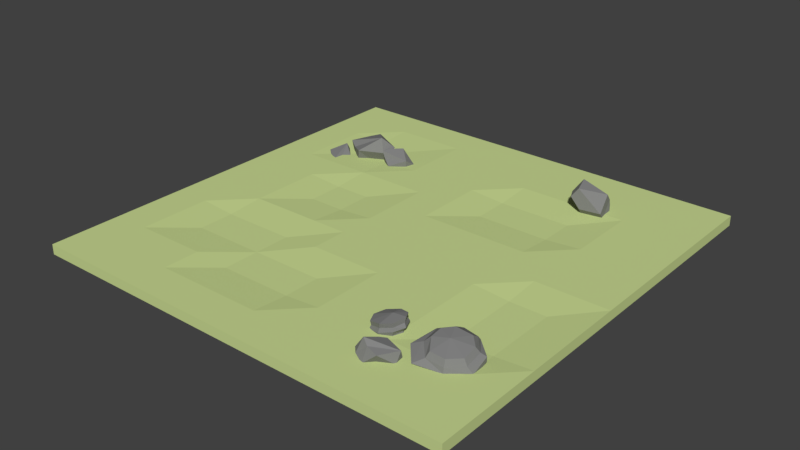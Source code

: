 # Source: Steppes_II.blend  (saved by Blender 2.78.0; exported with 4.5.12 LTS)
import bpy
from mathutils import Matrix  # noqa: F401  (used for matrix-valued properties, if any)

bpy.ops.wm.read_factory_settings(use_empty=True)
scene = bpy.context.scene
scene.name = 'Scene'

# ---- collections
col_collection_1 = bpy.data.collections.new('Collection 1'); scene.collection.children.link(col_collection_1)

# ---- materials (node trees are filled in below, after node groups)
mat_grass_steppes_ii = bpy.data.materials.new('Grass Steppes II')
mat_grass_steppes_ii.alpha_threshold = 0.0
mat_grass_steppes_ii.use_transparent_shadow = False
mat_grass_steppes_ii.diffuse_color = (0.59, 0.7, 0.29, 1.0)
mat_grass_steppes_ii.roughness = 0.5
mat_grass_steppes_ii.specular_intensity = 0.0
mat_grass_steppes_ii.line_color = (0.0, 0.0, 0.0, 1.0)
mat_stone_steppes_ii = bpy.data.materials.new('Stone Steppes II')
mat_stone_steppes_ii.alpha_threshold = 0.0
mat_stone_steppes_ii.use_transparent_shadow = False
mat_stone_steppes_ii.diffuse_color = (0.233, 0.233, 0.233, 1.0)
mat_stone_steppes_ii.roughness = 0.5
mat_stone_steppes_ii.specular_intensity = 0.0

# ---- material node trees

# ---- world
world_world = bpy.data.worlds.new('World'); scene.world = world_world
world_world.color = (0.05088, 0.05088, 0.05088)
world_world.use_sun_shadow = False
world_world.sun_shadow_jitter_overblur = 0.0
world_world.cycles.sampling_method = 'MANUAL'

# ---- meshes
me_cube = bpy.data.meshes.new('Cube')
me_cube.from_pydata([(8.0, 8.0, -0.1847), (8.0, -8.0, -0.1847), (-8.0, -8.0, -0.1847), (-8.0, 8.0, -0.1847), (8.0, 8.0, 0.1847), (8.0, -8.0, 0.1847), (-8.0, -8.0, 0.1847), (-8.0, 8.0, 0.1847), (6.667, 8.0, -0.1847), (5.333, 8.0, -0.1847), (4.0, 8.0, -0.1847), (2.667, 8.0, -0.1847), (1.333, 8.0, -0.1847), (1.073e-06, 8.0, -0.1847), (-1.333, 8.0, -0.1847), (-2.667, 8.0, -0.1847), (-4.0, 8.0, -0.1847), (-5.333, 8.0, -0.1847), (-6.667, 8.0, -0.1847), (6.667, -8.0, -0.1847), (5.333, -8.0, -0.1847), (4.0, -8.0, -0.1847), (2.667, -8.0, -0.1847), (1.333, -8.0, -0.1847), (-9.537e-07, -8.0, -0.1847), (-1.333, -8.0, -0.1847), (-2.667, -8.0, -0.1847), (-4.0, -8.0, -0.1847), (-5.333, -8.0, -0.1847), (-6.667, -8.0, -0.1847), (6.667, 8.0, 0.1847), (5.333, 8.0, 0.1847), (4.0, 8.0, 0.1847), (2.667, 8.0, 0.1847), (1.333, 8.0, 0.1847), (2.027e-06, 8.0, 0.1847), (-1.333, 8.0, 0.1847), (-2.667, 8.0, 0.1847), (-4.0, 8.0, 0.1847), (-5.333, 8.0, 0.1847), (-6.667, 8.0, 0.1847), (6.667, -8.0, 0.1847), (5.333, -8.0, 0.1847), (4.0, -8.0, 0.1847), (2.667, -8.0, 0.1847), (1.333, -8.0, 0.1847), (-4.292e-06, -8.0, 0.1847), (-1.333, -8.0, 0.1847), (-2.667, -8.0, 0.1847), (-4.0, -8.0, 0.1847), (-5.333, -8.0, 0.1847), (-6.667, -8.0, 0.1847), (8.0, 6.667, -0.1847), (8.0, 5.333, -0.1847), (8.0, 4.0, -0.1847), (8.0, 2.667, -0.1847), (8.0, 1.333, -0.1847), (8.0, 0.0, -0.1847), (8.0, -1.333, -0.1847), (8.0, -2.667, -0.1847), (8.0, -4.0, -0.1847), (8.0, -5.333, -0.1847), (8.0, -6.667, -0.1847), (-8.0, -6.667, -0.1847), (-8.0, -5.333, -0.1847), (-8.0, -4.0, -0.1847), (-8.0, -2.667, -0.1847), (-8.0, -1.333, -0.1847), (-8.0, 2.265e-06, -0.1847), (-8.0, 1.333, -0.1847), (-8.0, 2.667, -0.1847), (-8.0, 4.0, -0.1847), (-8.0, 5.333, -0.1847), (-8.0, 6.667, -0.1847), (8.0, 6.667, 0.1847), (8.0, 5.333, 0.1847), (8.0, 4.0, 0.1847), (8.0, 2.667, 0.1847), (8.0, 1.333, 0.1847), (8.0, -4.768e-06, 0.1847), (8.0, -1.333, 0.1847), (8.0, -2.667, 0.1847), (8.0, -4.0, 0.1847), (8.0, -5.333, 0.1847), (8.0, -6.667, 0.1847), (-8.0, -6.667, 0.1847), (-8.0, -5.333, 0.1847), (-8.0, -4.0, 0.1847), (-8.0, -2.667, 0.1847), (-8.0, -1.333, 0.1847), (-8.0, 1.788e-06, 0.1847), (-8.0, 1.333, 0.1847), (-8.0, 2.667, 0.1847), (-8.0, 4.0, 0.1847), (-8.0, 5.333, 0.1847), (-8.0, 6.667, 0.1847), (6.667, 6.667, 0.1847), (6.667, 5.333, 0.1847), (6.667, 4.0, 0.1847), (6.667, 2.667, 0.1847), (6.667, 1.333, 0.1847), (6.667, -3.815e-06, 0.1847), (6.667, -1.333, 0.07956), (6.667, -2.667, 0.07956), (6.667, -4.0, 0.07956), (6.667, -5.333, 0.1847), (6.667, -6.667, 0.1847), (5.333, 6.667, 0.1847), (5.333, 5.333, 0.1847), (5.333, 4.0, 0.1847), (5.333, 2.667, 0.1847), (5.333, 1.333, 0.1847), (5.333, -3.338e-06, 0.1847), (5.333, -1.333, 0.07956), (5.333, -2.667, 0.07956), (5.333, -4.0, 0.07956), (5.333, -5.333, 0.1847), (5.333, -6.667, 0.1847), (4.0, 6.667, 0.1847), (4.0, 5.333, 0.1847), (4.0, 4.0, 0.07956), (4.0, 2.667, 0.07956), (4.0, 1.333, 0.1847), (4.0, -2.861e-06, 0.1847), (4.0, -1.333, 0.1847), (4.0, -2.667, 0.1847), (4.0, -4.0, 0.1847), (4.0, -5.333, 0.1847), (4.0, -6.667, 0.1847), (2.667, 6.667, 0.1847), (2.667, 5.333, 0.1847), (2.667, 4.0, 0.07956), (2.667, 2.667, 0.07956), (2.667, 1.333, 0.1847), (2.667, -2.384e-06, 0.1847), (2.667, -1.333, 0.1847), (2.667, -2.667, 0.1847), (2.667, -4.0, 0.1847), (2.667, -5.333, 0.1847), (2.667, -6.667, 0.1847), (1.333, 6.667, 0.1847), (1.333, 5.333, 0.1847), (1.333, 4.0, 0.07956), (1.333, 2.667, 0.07956), (1.333, 1.333, 0.1847), (1.333, -1.907e-06, 0.1847), (1.333, -1.333, 0.1847), (1.333, -2.667, 0.1847), (1.333, -4.0, 0.1847), (1.333, -5.333, 0.1847), (1.333, -6.667, 0.1847), (1.5e-06, 6.667, 0.1847), (9.735e-07, 5.333, 0.1847), (4.47e-07, 4.0, 0.1847), (-7.947e-08, 2.667, 0.1847), (-6.06e-07, 1.333, 0.1847), (-1.132e-06, -1.431e-06, 0.1847), (-1.659e-06, -1.333, 0.1847), (-2.186e-06, -2.667, 0.1847), (-2.712e-06, -4.0, 0.07956), (-3.239e-06, -5.333, 0.07956), (-3.765e-06, -6.667, 0.1847), (-1.333, 6.667, 0.1847), (-1.333, 5.333, 0.1847), (-1.333, 4.0, 0.1847), (-1.333, 2.667, 0.1847), (-1.333, 1.333, 0.1847), (-1.333, -9.537e-07, 0.1847), (-1.333, -1.333, 0.1847), (-1.333, -2.667, 0.1847), (-1.333, -4.0, 0.07956), (-1.333, -5.333, 0.07956), (-1.333, -6.667, 0.1847), (-2.667, 6.667, 0.1847), (-2.667, 5.333, 0.1847), (-2.667, 4.0, 0.1847), (-2.667, 2.667, 0.1847), (-2.667, 1.333, 0.083), (-2.667, -2.384e-07, 0.083), (-2.667, -1.333, 0.1847), (-2.667, -2.667, 0.07956), (-2.667, -4.0, 0.07956), (-2.667, -5.333, 0.07956), (-2.667, -6.667, 0.1847), (-4.0, 6.667, 0.1847), (-4.0, 5.333, 0.1188), (-4.0, 4.0, 0.1188), (-4.0, 2.667, 0.1847), (-4.0, 1.333, 0.083), (-4.0, -1.192e-07, 0.083), (-4.0, -1.333, 0.1847), (-4.0, -2.667, 0.07956), (-4.0, -4.0, 0.07956), (-4.0, -5.333, 0.1847), (-4.0, -6.667, 0.1847), (-5.333, 6.667, 0.1847), (-5.333, 5.333, 0.1188), (-5.333, 4.0, 0.1188), (-5.333, 2.667, 0.1847), (-5.333, 1.333, 0.1847), (-5.333, 3.576e-07, 0.1847), (-5.333, -1.333, 0.1847), (-5.333, -2.667, 0.07956), (-5.333, -4.0, 0.07956), (-5.333, -5.333, 0.1847), (-5.333, -6.667, 0.1847), (-6.667, 6.667, 0.1847), (-6.667, 5.333, 0.1847), (-6.667, 4.0, 0.1847), (-6.667, 2.667, 0.1847), (-6.667, 1.333, 0.1847), (-6.667, 8.345e-07, 0.1847), (-6.667, -1.333, 0.1847), (-6.667, -2.667, 0.1847), (-6.667, -4.0, 0.1847), (-6.667, -5.333, 0.1847), (-6.667, -6.667, 0.1847), (6.667, -6.667, -0.1847), (6.667, -5.333, -0.1847), (6.667, -4.0, -0.1847), (6.667, -2.667, -0.1847), (6.667, -1.333, -0.1847), (6.667, 0.0, -0.1847), (6.667, 1.333, -0.1847), (6.667, 2.667, -0.1847), (6.667, 4.0, -0.1847), (6.667, 5.333, -0.1847), (6.667, 6.667, -0.1847), (5.333, -6.667, -0.1847), (5.333, -5.333, -0.1847), (5.333, -4.0, -0.1847), (5.333, -2.667, -0.1847), (5.333, -1.333, -0.1847), (5.333, 4.768e-07, -0.1847), (5.333, 1.333, -0.1847), (5.333, 2.667, -0.1847), (5.333, 4.0, -0.1847), (5.333, 5.333, -0.1847), (5.333, 6.667, -0.1847), (4.0, -6.667, -0.1847), (4.0, -5.333, -0.1847), (4.0, -4.0, -0.1847), (4.0, -2.667, -0.1847), (4.0, -1.333, -0.1847), (4.0, 9.537e-07, -0.1847), (4.0, 1.333, -0.1847), (4.0, 2.667, -0.1847), (4.0, 4.0, -0.1847), (4.0, 5.333, -0.1847), (4.0, 6.667, -0.1847), (2.667, -6.667, -0.1847), (2.667, -5.333, -0.1847), (2.667, -4.0, -0.1847), (2.667, -2.667, -0.1847), (2.667, -1.333, -0.1847), (2.667, 9.537e-07, -0.1847), (2.667, 1.333, -0.1847), (2.667, 2.667, -0.1847), (2.667, 4.0, -0.1847), (2.667, 5.333, -0.1847), (2.667, 6.667, -0.1847), (1.333, -6.667, -0.1847), (1.333, -5.333, -0.1847), (1.333, -4.0, -0.1847), (1.333, -2.667, -0.1847), (1.333, -1.333, -0.1847), (1.333, 9.537e-07, -0.1847), (1.333, 1.333, -0.1847), (1.333, 2.667, -0.1847), (1.333, 4.0, -0.1847), (1.333, 5.333, -0.1847), (1.333, 6.667, -0.1847), (-7.848e-07, -6.667, -0.1847), (-6.159e-07, -5.333, -0.1847), (-4.47e-07, -4.0, -0.1847), (-2.782e-07, -2.667, -0.1847), (-1.093e-07, -1.333, -0.1847), (5.96e-08, 9.537e-07, -0.1847), (2.285e-07, 1.333, -0.1847), (3.974e-07, 2.667, -0.1847), (5.662e-07, 4.0, -0.1847), (7.351e-07, 5.333, -0.1847), (9.04e-07, 6.667, -0.1847), (-1.333, -6.667, -0.1847), (-1.333, -5.333, -0.1847), (-1.333, -4.0, -0.1847), (-1.333, -2.667, -0.1847), (-1.333, -1.333, -0.1847), (-1.333, 1.311e-06, -0.1847), (-1.333, 1.333, -0.1847), (-1.333, 2.667, -0.1847), (-1.333, 4.0, -0.1847), (-1.333, 5.333, -0.1847), (-1.333, 6.667, -0.1847), (-2.667, -6.667, -0.1847), (-2.667, -5.333, -0.1847), (-2.667, -4.0, -0.1847), (-2.667, -2.667, -0.1847), (-2.667, -1.333, -0.1847), (-2.667, 1.311e-06, -0.1847), (-2.667, 1.333, -0.1847), (-2.667, 2.667, -0.1847), (-2.667, 4.0, -0.1847), (-2.667, 5.333, -0.1847), (-2.667, 6.667, -0.1847), (-4.0, -6.667, -0.1847), (-4.0, -5.333, -0.1847), (-4.0, -4.0, -0.1847), (-4.0, -2.667, -0.1847), (-4.0, -1.333, -0.1847), (-4.0, 1.907e-06, -0.1847), (-4.0, 1.333, -0.1847), (-4.0, 2.667, -0.1847), (-4.0, 4.0, -0.1847), (-4.0, 5.333, -0.1847), (-4.0, 6.667, -0.1847), (-5.333, -6.667, -0.1847), (-5.333, -5.333, -0.1847), (-5.333, -4.0, -0.1847), (-5.333, -2.667, -0.1847), (-5.333, -1.333, -0.1847), (-5.333, 1.907e-06, -0.1847), (-5.333, 1.333, -0.1847), (-5.333, 2.667, -0.1847), (-5.333, 4.0, -0.1847), (-5.333, 5.333, -0.1847), (-5.333, 6.667, -0.1847), (-6.667, -6.667, -0.1847), (-6.667, -5.333, -0.1847), (-6.667, -4.0, -0.1847), (-6.667, -2.667, -0.1847), (-6.667, -1.333, -0.1847), (-6.667, 2.265e-06, -0.1847), (-6.667, 1.333, -0.1847), (-6.667, 2.667, -0.1847), (-6.667, 4.0, -0.1847), (-6.667, 5.333, -0.1847), (-6.667, 6.667, -0.1847), (3.603, -5.281, 0.09586), (3.63, -5.325, 0.2435), (3.649, -5.278, 0.3911), (3.53, -4.335, 0.09586), (3.53, -4.273, 0.239), (3.576, -4.332, 0.3911), (3.197, -4.488, 0.2878), (3.068, -4.453, 0.1225), (3.154, -4.492, 0.008386), (3.931, -4.431, 0.2001), (4.026, -4.379, 0.3588), (3.975, -4.428, 0.4795), (3.984, -5.123, 0.2001), (4.046, -5.152, 0.349), (4.028, -5.12, 0.4795), (3.207, -5.184, 0.008386), (3.194, -5.218, 0.1389), (3.251, -5.18, 0.2878), (4.097, -4.767, 0.2269), (4.23, -4.806, 0.4005), (4.144, -4.764, 0.5221), (3.035, -4.849, -0.03514), (3.007, -4.852, 0.09993), (3.081, -4.846, 0.2601), (3.499, -4.292, -0.08005), (3.655, -4.326, 0.5798), (3.649, -5.354, -0.06336), (3.68, -5.321, 0.567), (3.088, -4.463, -0.1673), (3.184, -4.456, 0.4451), (3.939, -4.397, 0.04277), (4.0, -4.427, 0.6459), (3.123, -5.246, -0.1734), (3.242, -5.214, 0.4451), (3.998, -5.156, 0.04277), (4.031, -5.161, 0.6394), (3.058, -4.848, 0.4235), (2.918, -4.798, -0.2319), (4.167, -4.715, 0.6978), (4.121, -4.765, 0.06351), (3.703, -4.751, 0.6754), (3.527, -4.811, -0.1556), (4.175, -6.636, 0.1431), (4.621, -6.526, 0.5235), (3.665, -6.322, 0.317), (4.019, -6.366, 0.7977), (4.496, -6.057, -0.09985), (4.857, -5.977, -0.0652), (4.065, -5.758, 0.04134), (4.282, -5.674, 0.5282), (4.925, -6.075, 0.1304), (4.372, -6.28, -0.006251), (4.158, -5.897, 0.6218), (3.941, -5.981, 0.1349), (4.944, -5.884, 0.4881), (4.157, -6.13, 0.06435), (4.862, -5.701, 0.06983), (4.28, -5.907, -0.02926), (4.218, -6.449, 0.6208), (3.837, -6.504, 0.2712), (4.348, 5.611, -0.4838), (4.029, 5.987, 0.06325), (4.323, 4.861, 0.3698), (3.87, 4.799, 1.129), (4.283, 5.109, 0.07829), (3.688, 5.426, 1.207), (4.663, 5.17, 0.07829), (4.572, 5.742, 0.5782), (3.903, 5.048, 0.07829), (3.487, 5.042, 0.8282), (4.611, 5.494, 0.8697), (4.703, 4.922, 0.3698), (3.616, 4.748, 0.7789), (3.943, 4.8, 0.3698), (4.35, 6.217, 0.06021), (4.706, 5.617, -0.4246), (3.498, 5.825, 0.2867), (3.839, 5.445, -0.387), (-5.539, 3.38, -0.4309), (-5.467, 3.618, 0.1111), (-5.933, 2.898, -0.4021), (-5.721, 2.988, 0.1509), (-6.053, 3.857, -0.3621), (-6.035, 4.171, -0.1652), (-6.42, 3.457, -0.334), (-6.362, 3.442, 0.2024), (-5.89, 4.129, 0.007922), (-5.855, 3.673, -0.3886), (-6.164, 3.258, 0.1759), (-6.222, 3.274, -0.3605), (-6.006, 4.013, 0.3794), (-6.038, 3.473, -0.3746), (-6.273, 4.155, 0.02768), (-6.237, 3.657, -0.3481), (-5.623, 3.23, 0.05396), (-5.725, 3.044, -0.4204), (-5.62, 4.125, -0.2407), (-5.453, 3.858, 0.4249), (-4.635, 4.634, 0.007642), (-3.984, 4.478, 0.5883), (-4.942, 4.421, -0.08139), (-4.303, 4.1, 1.022), (-5.167, 4.732, -0.04842), (-5.274, 4.576, 0.6931), (-4.717, 4.11, -0.1144), (-4.129, 3.962, 0.4913), (-4.966, 4.789, 0.7821), (-4.86, 4.945, 0.04061), (-4.006, 4.174, 0.2774), (-4.409, 4.324, -0.02533), (-5.772, 4.051, 0.5553), (-5.764, 4.454, -0.1924), (-4.97, 3.518, 0.5144), (-5.209, 3.769, -0.2565), (5.845, -4.788, -0.05622), (5.868, -4.922, 0.8031), (5.586, -4.163, -0.1885), (5.663, -4.416, 0.8442), (6.095, -5.682, -0.1736), (6.172, -5.535, 0.5693), (6.238, -4.378, 0.7708), (6.265, -4.137, -0.2424), (6.551, -5.189, 0.5778), (6.727, -5.165, -0.1273), (5.367, -4.702, 0.8089), (5.078, -4.62, -0.1986), (5.659, -5.552, 0.6107), (5.244, -5.729, -0.06493), (6.543, -4.69, 0.6896), (6.675, -4.362, 0.01448), (5.358, -5.111, 0.7452), (4.795, -5.235, 0.06317), (6.201, -5.625, 0.3513), (6.21, -5.664, 0.1778), (6.164, -5.564, 0.03752), (5.623, -4.175, 0.6982), (5.624, -3.97, 0.573), (5.587, -4.114, 0.3845), (6.662, -5.207, 0.3701), (6.83, -5.152, 0.1607), (6.804, -5.065, 0.01473), (6.24, -4.146, 0.6239), (6.254, -4.045, 0.4857), (6.205, -4.088, 0.327), (5.157, -4.587, 0.6639), (5.027, -4.481, 0.5432), (5.122, -4.529, 0.3669), (5.296, -5.691, 0.1223), (5.299, -5.891, 0.2394), (5.579, -5.648, 0.41), (5.172, -5.201, 0.5521), (4.819, -5.336, 0.402), (4.887, -5.242, 0.2475), (6.652, -4.599, 0.4974), (6.808, -4.511, 0.3899), (6.787, -4.478, 0.2161), (-4.086, 4.055, -0.1494), (-3.687, 3.74, 0.162), (-4.414, 4.422, 0.2335), (-4.177, 3.984, 0.5662), (-3.51, 4.46, -0.1107), (-3.16, 4.34, -0.09476), (-3.771, 4.798, 0.2251), (-3.598, 4.512, 0.6483), (-3.167, 4.137, 0.01139), (-3.732, 4.304, -0.1256), (-3.82, 4.356, 0.6334), (-3.993, 4.642, 0.2102), (-3.105, 4.084, 0.409), (-3.863, 4.473, 0.04229), (-3.045, 4.47, 0.1589), (-3.641, 4.629, 0.05721), (-4.019, 3.926, 0.344), (-4.339, 4.235, 0.07631)], [], [(327, 29, 2, 63), (216, 85, 6, 51), (62, 84, 5, 1), (29, 51, 6, 2), (73, 95, 7, 3), (40, 18, 3, 7), (4, 0, 8, 30), (30, 8, 9, 31), (31, 9, 10, 32), (32, 10, 11, 33), (33, 11, 12, 34), (34, 12, 13, 35), (35, 13, 14, 36), (36, 14, 15, 37), (37, 15, 16, 38), (38, 16, 17, 39), (39, 17, 18, 40), (1, 5, 41, 19), (19, 41, 42, 20), (20, 42, 43, 21), (21, 43, 44, 22), (22, 44, 45, 23), (23, 45, 46, 24), (24, 46, 47, 25), (25, 47, 48, 26), (26, 48, 49, 27), (27, 49, 50, 28), (28, 50, 51, 29), (84, 106, 41, 5), (106, 117, 42, 41), (117, 128, 43, 42), (128, 139, 44, 43), (139, 150, 45, 44), (150, 161, 46, 45), (161, 172, 47, 46), (172, 183, 48, 47), (183, 194, 49, 48), (194, 205, 50, 49), (205, 216, 51, 50), (62, 1, 19, 217), (217, 19, 20, 228), (228, 20, 21, 239), (239, 21, 22, 250), (250, 22, 23, 261), (261, 23, 24, 272), (272, 24, 25, 283), (283, 25, 26, 294), (294, 26, 27, 305), (305, 27, 28, 316), (316, 28, 29, 327), (17, 326, 337, 18), (326, 325, 336, 337), (325, 324, 335, 336), (324, 323, 334, 335), (323, 322, 333, 334), (322, 321, 332, 333), (321, 320, 331, 332), (320, 319, 330, 331), (319, 318, 329, 330), (318, 317, 328, 329), (317, 316, 327, 328), (16, 315, 326, 17), (315, 314, 325, 326), (314, 313, 324, 325), (313, 312, 323, 324), (312, 311, 322, 323), (311, 310, 321, 322), (310, 309, 320, 321), (309, 308, 319, 320), (308, 307, 318, 319), (307, 306, 317, 318), (306, 305, 316, 317), (15, 304, 315, 16), (304, 303, 314, 315), (303, 302, 313, 314), (302, 301, 312, 313), (301, 300, 311, 312), (300, 299, 310, 311), (299, 298, 309, 310), (298, 297, 308, 309), (297, 296, 307, 308), (296, 295, 306, 307), (295, 294, 305, 306), (14, 293, 304, 15), (293, 292, 303, 304), (292, 291, 302, 303), (291, 290, 301, 302), (290, 289, 300, 301), (289, 288, 299, 300), (288, 287, 298, 299), (287, 286, 297, 298), (286, 285, 296, 297), (285, 284, 295, 296), (284, 283, 294, 295), (13, 282, 293, 14), (282, 281, 292, 293), (281, 280, 291, 292), (280, 279, 290, 291), (279, 278, 289, 290), (278, 277, 288, 289), (277, 276, 287, 288), (276, 275, 286, 287), (275, 274, 285, 286), (274, 273, 284, 285), (273, 272, 283, 284), (12, 271, 282, 13), (271, 270, 281, 282), (270, 269, 280, 281), (269, 268, 279, 280), (268, 267, 278, 279), (267, 266, 277, 278), (266, 265, 276, 277), (265, 264, 275, 276), (264, 263, 274, 275), (263, 262, 273, 274), (262, 261, 272, 273), (11, 260, 271, 12), (260, 259, 270, 271), (259, 258, 269, 270), (258, 257, 268, 269), (257, 256, 267, 268), (256, 255, 266, 267), (255, 254, 265, 266), (254, 253, 264, 265), (253, 252, 263, 264), (252, 251, 262, 263), (251, 250, 261, 262), (10, 249, 260, 11), (249, 248, 259, 260), (248, 247, 258, 259), (247, 246, 257, 258), (246, 245, 256, 257), (245, 244, 255, 256), (244, 243, 254, 255), (243, 242, 253, 254), (242, 241, 252, 253), (241, 240, 251, 252), (240, 239, 250, 251), (9, 238, 249, 10), (238, 237, 248, 249), (237, 236, 247, 248), (236, 235, 246, 247), (235, 234, 245, 246), (234, 233, 244, 245), (233, 232, 243, 244), (232, 231, 242, 243), (231, 230, 241, 242), (230, 229, 240, 241), (229, 228, 239, 240), (8, 227, 238, 9), (227, 226, 237, 238), (226, 225, 236, 237), (225, 224, 235, 236), (224, 223, 234, 235), (223, 222, 233, 234), (222, 221, 232, 233), (221, 220, 231, 232), (220, 219, 230, 231), (219, 218, 229, 230), (218, 217, 228, 229), (0, 52, 227, 8), (52, 53, 226, 227), (53, 54, 225, 226), (54, 55, 224, 225), (55, 56, 223, 224), (56, 57, 222, 223), (57, 58, 221, 222), (58, 59, 220, 221), (59, 60, 219, 220), (60, 61, 218, 219), (61, 62, 217, 218), (39, 40, 206, 195), (195, 206, 207, 196), (196, 207, 208, 197), (197, 208, 209, 198), (198, 209, 210, 199), (199, 210, 211, 200), (200, 211, 212, 201), (201, 212, 213, 202), (202, 213, 214, 203), (203, 214, 215, 204), (204, 215, 216, 205), (38, 39, 195, 184), (184, 195, 196, 185), (185, 196, 197, 186), (186, 197, 198, 187), (187, 198, 199, 188), (188, 199, 200, 189), (189, 200, 201, 190), (190, 201, 202, 191), (191, 202, 203, 192), (192, 203, 204, 193), (193, 204, 205, 194), (37, 38, 184, 173), (173, 184, 185, 174), (174, 185, 186, 175), (175, 186, 187, 176), (176, 187, 188, 177), (177, 188, 189, 178), (178, 189, 190, 179), (179, 190, 191, 180), (180, 191, 192, 181), (181, 192, 193, 182), (182, 193, 194, 183), (36, 37, 173, 162), (162, 173, 174, 163), (163, 174, 175, 164), (164, 175, 176, 165), (165, 176, 177, 166), (166, 177, 178, 167), (167, 178, 179, 168), (168, 179, 180, 169), (169, 180, 181, 170), (170, 181, 182, 171), (171, 182, 183, 172), (35, 36, 162, 151), (151, 162, 163, 152), (152, 163, 164, 153), (153, 164, 165, 154), (154, 165, 166, 155), (155, 166, 167, 156), (156, 167, 168, 157), (157, 168, 169, 158), (158, 169, 170, 159), (159, 170, 171, 160), (160, 171, 172, 161), (34, 35, 151, 140), (140, 151, 152, 141), (141, 152, 153, 142), (142, 153, 154, 143), (143, 154, 155, 144), (144, 155, 156, 145), (145, 156, 157, 146), (146, 157, 158, 147), (147, 158, 159, 148), (148, 159, 160, 149), (149, 160, 161, 150), (33, 34, 140, 129), (129, 140, 141, 130), (130, 141, 142, 131), (131, 142, 143, 132), (132, 143, 144, 133), (133, 144, 145, 134), (134, 145, 146, 135), (135, 146, 147, 136), (136, 147, 148, 137), (137, 148, 149, 138), (138, 149, 150, 139), (32, 33, 129, 118), (118, 129, 130, 119), (119, 130, 131, 120), (120, 131, 132, 121), (121, 132, 133, 122), (122, 133, 134, 123), (123, 134, 135, 124), (124, 135, 136, 125), (125, 136, 137, 126), (126, 137, 138, 127), (127, 138, 139, 128), (31, 32, 118, 107), (107, 118, 119, 108), (108, 119, 120, 109), (109, 120, 121, 110), (110, 121, 122, 111), (111, 122, 123, 112), (112, 123, 124, 113), (113, 124, 125, 114), (114, 125, 126, 115), (115, 126, 127, 116), (116, 127, 128, 117), (30, 31, 107, 96), (96, 107, 108, 97), (97, 108, 109, 98), (98, 109, 110, 99), (99, 110, 111, 100), (100, 111, 112, 101), (101, 112, 113, 102), (102, 113, 114, 103), (103, 114, 115, 104), (104, 115, 116, 105), (105, 116, 117, 106), (4, 30, 96, 74), (74, 96, 97, 75), (75, 97, 98, 76), (76, 98, 99, 77), (77, 99, 100, 78), (78, 100, 101, 79), (79, 101, 102, 80), (80, 102, 103, 81), (81, 103, 104, 82), (82, 104, 105, 83), (83, 105, 106, 84), (2, 6, 85, 63), (63, 85, 86, 64), (64, 86, 87, 65), (65, 87, 88, 66), (66, 88, 89, 67), (67, 89, 90, 68), (68, 90, 91, 69), (69, 91, 92, 70), (70, 92, 93, 71), (71, 93, 94, 72), (72, 94, 95, 73), (0, 4, 74, 52), (52, 74, 75, 53), (53, 75, 76, 54), (54, 76, 77, 55), (55, 77, 78, 56), (56, 78, 79, 57), (57, 79, 80, 58), (58, 80, 81, 59), (59, 81, 82, 60), (60, 82, 83, 61), (61, 83, 84, 62), (40, 7, 95, 206), (206, 95, 94, 207), (207, 94, 93, 208), (208, 93, 92, 209), (209, 92, 91, 210), (210, 91, 90, 211), (211, 90, 89, 212), (212, 89, 88, 213), (213, 88, 87, 214), (214, 87, 86, 215), (215, 86, 85, 216), (18, 337, 73, 3), (337, 336, 72, 73), (336, 335, 71, 72), (335, 334, 70, 71), (334, 333, 69, 70), (333, 332, 68, 69), (332, 331, 67, 68), (331, 330, 66, 67), (330, 329, 65, 66), (329, 328, 64, 65), (328, 327, 63, 64), (379, 372, 364), (379, 368, 377), (370, 375, 379), (366, 379, 375), (371, 378, 374), (378, 369, 363), (378, 365, 373), (367, 374, 378), (351, 352, 340, 339), (350, 351, 339, 338), (372, 350, 338, 364), (345, 344, 343, 342), (346, 345, 342, 341), (366, 346, 341, 362), (354, 355, 361, 360), (353, 354, 360, 359), (370, 353, 359, 375), (348, 349, 358, 357), (347, 348, 357, 356), (368, 347, 356, 377), (360, 361, 344, 345), (359, 360, 345, 346), (375, 359, 346, 366), (339, 340, 355, 354), (338, 339, 354, 353), (364, 338, 353, 370), (357, 358, 352, 351), (356, 357, 351, 350), (377, 356, 350, 372), (342, 343, 349, 348), (341, 342, 348, 347), (362, 341, 347, 368), (373, 376, 378), (368, 379, 362), (343, 363, 369, 349), (358, 376, 373, 352), (340, 365, 371, 355), (361, 374, 367, 344), (379, 364, 370), (378, 363, 367), (349, 369, 376, 358), (355, 371, 374, 361), (362, 379, 366), (365, 378, 371), (344, 367, 363, 343), (352, 373, 365, 340), (377, 372, 379), (376, 369, 378), (397, 396, 383, 382), (391, 390, 387, 386), (395, 394, 384), (389, 388, 381), (393, 395, 384, 389), (392, 396, 381), (382, 390, 391), (384, 385, 389), (397, 393, 389, 380), (394, 388, 385), (380, 381, 396), (386, 394, 395), (391, 386, 395, 393), (390, 383, 392), (382, 391, 393, 397), (387, 392, 394), (392, 387, 390), (381, 388, 392), (388, 394, 392), (381, 380, 389), (396, 397, 380), (390, 382, 383), (392, 383, 396), (394, 386, 387), (384, 394, 385), (406, 410, 407), (411, 401, 410), (401, 409, 408), (403, 412, 399), (405, 413, 412), (399, 398, 415), (414, 415, 406), (407, 401, 403), (414, 407, 403), (403, 408, 405), (389, 385, 388), (408, 403, 401), (413, 404, 402, 398), (405, 412, 403), (404, 409, 400, 402), (409, 401, 400), (415, 414, 399), (401, 407, 410), (398, 402, 406, 415), (411, 410, 406), (413, 405, 404), (403, 399, 414), (402, 400, 411, 406), (406, 407, 414), (400, 401, 411), (404, 405, 408, 409), (398, 399, 412, 413), (433, 432, 419, 418), (427, 426, 423, 422), (431, 430, 420), (425, 424, 417), (429, 431, 420, 425), (428, 432, 417), (418, 426, 427), (420, 421, 425), (433, 429, 425, 416), (430, 424, 421), (416, 417, 432), (422, 430, 431), (427, 422, 431, 429), (426, 419, 428), (418, 427, 429, 433), (423, 428, 430), (428, 423, 426), (417, 424, 428), (424, 430, 428), (417, 416, 425), (432, 433, 416), (426, 418, 419), (428, 419, 432), (430, 422, 423), (420, 430, 421), (442, 446, 443), (447, 437, 446), (437, 445, 444), (439, 448, 435), (441, 449, 448), (435, 434, 451), (450, 451, 442), (443, 437, 439), (450, 443, 439), (439, 444, 441), (425, 421, 424), (444, 439, 437), (449, 440, 438, 434), (441, 448, 439), (440, 445, 436, 438), (445, 437, 436), (451, 450, 435), (437, 443, 446), (434, 438, 442, 451), (447, 446, 442), (449, 441, 440), (439, 435, 450), (438, 436, 447, 442), (442, 443, 450), (436, 437, 447), (440, 441, 444, 445), (434, 435, 448, 449), (455, 462, 453), (454, 459, 452), (479, 458, 466, 491), (487, 464, 468, 488), (466, 453, 460), (469, 452, 465), (476, 460, 457, 470), (482, 462, 455, 473), (453, 468, 464), (452, 467, 461), (470, 457, 464, 487), (491, 466, 460, 476), (473, 455, 458, 479), (488, 468, 462, 482), (463, 452, 469), (458, 455, 453), (469, 490, 484, 463), (490, 489, 483, 484), (489, 488, 482, 483), (454, 475, 481, 459), (475, 474, 480, 481), (474, 473, 479, 480), (467, 493, 478, 461), (493, 492, 477, 478), (492, 491, 476, 477), (456, 472, 485, 465), (472, 471, 486, 485), (471, 470, 487, 486), (463, 484, 475, 454), (484, 483, 474, 475), (483, 482, 473, 474), (461, 478, 472, 456), (478, 477, 471, 472), (477, 476, 470, 471), (465, 485, 490, 469), (485, 486, 489, 490), (486, 487, 488, 489), (459, 481, 493, 467), (481, 480, 492, 493), (480, 479, 491, 492), (464, 457, 453), (453, 466, 458), (453, 462, 468), (460, 453, 457), (465, 452, 456), (461, 456, 452), (452, 463, 454), (452, 459, 467), (511, 510, 497, 496), (505, 504, 501, 500), (509, 508, 498), (503, 502, 495), (507, 509, 498, 503), (506, 510, 495), (496, 504, 505), (498, 499, 503), (511, 507, 503, 494), (508, 502, 499), (494, 495, 510), (500, 508, 509), (505, 500, 509, 507), (504, 497, 506), (496, 505, 507, 511), (501, 506, 508), (506, 501, 504), (495, 502, 506), (502, 508, 506), (495, 494, 503), (510, 511, 494), (504, 496, 497), (506, 497, 510), (508, 500, 501), (498, 508, 499), (503, 499, 502)])
me_cube.polygons.foreach_set('material_index', [0, 0, 0, 0, 0, 0, 0, 0, 0, 0, 0, 0, 0, 0, 0, 0, 0, 0, 0, 0, 0, 0, 0, 0, 0, 0, 0, 0, 0, 0, 0, 0, 0, 0, 0, 0, 0, 0, 0, 0, 0, 0, 0, 0, 0, 0, 0, 0, 0, 0, 0, 0, 0, 0, 0, 0, 0, 0, 0, 0, 0, 0, 0, 0, 0, 0, 0, 0, 0, 0, 0, 0, 0, 0, 0, 0, 0, 0, 0, 0, 0, 0, 0, 0, 0, 0, 0, 0, 0, 0, 0, 0, 0, 0, 0, 0, 0, 0, 0, 0, 0, 0, 0, 0, 0, 0, 0, 0, 0, 0, 0, 0, 0, 0, 0, 0, 0, 0, 0, 0, 0, 0, 0, 0, 0, 0, 0, 0, 0, 0, 0, 0, 0, 0, 0, 0, 0, 0, 0, 0, 0, 0, 0, 0, 0, 0, 0, 0, 0, 0, 0, 0, 0, 0, 0, 0, 0, 0, 0, 0, 0, 0, 0, 0, 0, 0, 0, 0, 0, 0, 0, 0, 0, 0, 0, 0, 0, 0, 0, 0, 0, 0, 0, 0, 0, 0, 0, 0, 0, 0, 0, 0, 0, 0, 0, 0, 0, 0, 0, 0, 0, 0, 0, 0, 0, 0, 0, 0, 0, 0, 0, 0, 0, 0, 0, 0, 0, 0, 0, 0, 0, 0, 0, 0, 0, 0, 0, 0, 0, 0, 0, 0, 0, 0, 0, 0, 0, 0, 0, 0, 0, 0, 0, 0, 0, 0, 0, 0, 0, 0, 0, 0, 0, 0, 0, 0, 0, 0, 0, 0, 0, 0, 0, 0, 0, 0, 0, 0, 0, 0, 0, 0, 0, 0, 0, 0, 0, 0, 0, 0, 0, 0, 0, 0, 0, 0, 0, 0, 0, 0, 0, 0, 0, 0, 0, 0, 0, 0, 0, 0, 0, 0, 0, 0, 0, 0, 0, 0, 0, 0, 0, 0, 0, 0, 0, 0, 0, 0, 0, 0, 0, 0, 0, 0, 0, 0, 0, 0, 0, 0, 0, 0, 0, 0, 0, 0, 1, 1, 1, 1, 1, 1, 1, 1, 1, 1, 1, 1, 1, 1, 1, 1, 1, 1, 1, 1, 1, 1, 1, 1, 1, 1, 1, 1, 1, 1, 1, 1, 1, 1, 1, 1, 1, 1, 1, 1, 1, 1, 1, 1, 1, 1, 1, 1, 1, 1, 1, 1, 1, 1, 1, 1, 1, 1, 1, 1, 1, 1, 1, 1, 1, 1, 1, 1, 1, 1, 1, 1, 1, 1, 1, 1, 1, 1, 1, 1, 1, 1, 1, 1, 1, 1, 1, 1, 1, 1, 1, 1, 1, 1, 1, 1, 1, 1, 1, 1, 1, 1, 1, 1, 1, 1, 1, 1, 1, 1, 1, 1, 1, 1, 1, 1, 1, 1, 1, 1, 1, 1, 1, 1, 1, 1, 1, 1, 1, 1, 1, 1, 1, 1, 1, 1, 1, 1, 1, 1, 1, 1, 1, 1, 1, 1, 1, 1, 1, 1, 1, 1, 1, 1, 1, 1, 1, 1, 1, 1, 1, 1, 1, 1, 1, 1, 1, 1, 1, 1, 1, 1, 1, 1, 1, 1, 1, 1, 1, 1, 1, 1, 1, 1, 1, 1, 1, 1, 1, 1, 1, 1, 1, 1, 1, 1, 1, 1, 1, 1, 1, 1, 1, 1, 1, 1, 1, 1, 1, 1, 1, 1, 1, 1, 1, 1, 1, 1, 1, 1, 1, 1, 1, 1, 1, 1])
me_cube.materials.append(mat_grass_steppes_ii)
me_cube.materials.append(mat_stone_steppes_ii)
me_cube.use_remesh_preserve_volume = False
me_cube.use_remesh_preserve_attributes = False
me_cube.use_mirror_vertex_groups = False
me_cube.update()

# ---- objects
ob_steppes_ii = bpy.data.objects.new('Steppes II', me_cube)

# ---- transforms, parenting, visibility, modifiers, constraints
ob_steppes_ii.location = (0.0, 0.0, 0.0)
ob_steppes_ii.lock_rotations_4d = False
ob_steppes_ii.empty_display_type = 'ARROWS'
ob_steppes_ii.lineart.crease_threshold = 0.0

# ---- collection membership
col_collection_1.objects.link(ob_steppes_ii)

# ---- scene / render settings (as saved in the file)
scene.frame_start = 1; scene.frame_end = 250; scene.frame_set(1)
scene.render.engine = 'BLENDER_EEVEE_NEXT'
scene.render.resolution_percentage = 50
scene.render.dither_intensity = 0.0
scene.cycles.use_denoising = False
scene.cycles.samples = 128
scene.cycles.sampling_pattern = 'TABULATED_SOBOL'
scene.cycles.light_sampling_threshold = 0.0
scene.cycles.use_adaptive_sampling = False
scene.cycles.use_light_tree = False
scene.cycles.blur_glossy = 0.0
scene.cycles.sample_clamp_indirect = 0.0
scene.view_settings.view_transform = 'Standard'
bpy.context.view_layer.update()

# ---- added for rendering (the .blend has no active camera and no usable light): camera, sun
cam_auto = bpy.data.cameras.new('AutoCamera')
cam_auto.lens = 50.0
cam_auto.sensor_width = 36.0
cam_auto.clip_end = 1000.0
ob_auto_camera = bpy.data.objects.new('AutoCamera', cam_auto)
scene.collection.objects.link(ob_auto_camera)
ob_auto_camera.location = (20.9938, -25.1926, 17.1567)
ob_auto_camera.rotation_euler = (1.09748, -7.21219e-08, 0.694738)
scene.camera = ob_auto_camera
light_auto_sun = bpy.data.lights.new('AutoSun', 'SUN')
light_auto_sun.energy = 3.0
light_auto_sun.angle = 0.0523599
ob_auto_sun = bpy.data.objects.new('AutoSun', light_auto_sun)
scene.collection.objects.link(ob_auto_sun)
ob_auto_sun.rotation_euler = (0.872665, 0.174533, 0.523599)
bpy.context.view_layer.update()
